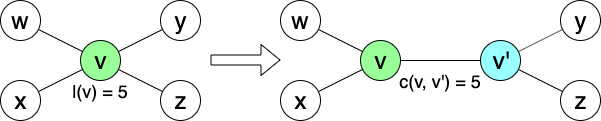

The diagram above was exported from draw.io. Its source (the exported page's mxGraphModel, read from the mxfile embedded in the PNG):
<mxGraphModel dx="1186" dy="633" grid="1" gridSize="10" guides="1" tooltips="1" connect="1" arrows="1" fold="1" page="1" pageScale="1" pageWidth="827" pageHeight="1169" math="0" shadow="0">
  <root>
    <mxCell id="0" />
    <mxCell id="1" parent="0" />
    <mxCell id="kMhW4lPuMqCGzFEI2skE-1" value="&lt;font style=&quot;font-size: 24px&quot;&gt;y&lt;/font&gt;" style="ellipse;whiteSpace=wrap;html=1;aspect=fixed;" parent="1" vertex="1">
      <mxGeometry x="200" y="40" width="40" height="40" as="geometry" />
    </mxCell>
    <mxCell id="kMhW4lPuMqCGzFEI2skE-2" value="&lt;font style=&quot;font-size: 24px&quot;&gt;v&lt;/font&gt;" style="ellipse;whiteSpace=wrap;html=1;aspect=fixed;fillColor=#99FF99;" parent="1" vertex="1">
      <mxGeometry x="120" y="80" width="40" height="40" as="geometry" />
    </mxCell>
    <mxCell id="kMhW4lPuMqCGzFEI2skE-3" value="&lt;font style=&quot;font-size: 24px&quot;&gt;z&lt;/font&gt;" style="ellipse;whiteSpace=wrap;html=1;aspect=fixed;" parent="1" vertex="1">
      <mxGeometry x="200" y="120" width="40" height="40" as="geometry" />
    </mxCell>
    <mxCell id="kMhW4lPuMqCGzFEI2skE-5" value="&lt;font style=&quot;font-size: 24px&quot;&gt;x&lt;/font&gt;" style="ellipse;whiteSpace=wrap;html=1;aspect=fixed;" parent="1" vertex="1">
      <mxGeometry x="40" y="120" width="40" height="40" as="geometry" />
    </mxCell>
    <mxCell id="kMhW4lPuMqCGzFEI2skE-6" value="&lt;font style=&quot;font-size: 24px&quot;&gt;w&lt;/font&gt;" style="ellipse;whiteSpace=wrap;html=1;aspect=fixed;" parent="1" vertex="1">
      <mxGeometry x="40" y="40" width="40" height="40" as="geometry" />
    </mxCell>
    <mxCell id="kMhW4lPuMqCGzFEI2skE-15" value="&lt;font style=&quot;font-size: 18px&quot;&gt;l(v) = 5&lt;/font&gt;" style="text;html=1;strokeColor=none;fillColor=none;align=center;verticalAlign=middle;whiteSpace=wrap;rounded=0;" parent="1" vertex="1">
      <mxGeometry x="92" y="120" width="96" height="20" as="geometry" />
    </mxCell>
    <mxCell id="kMhW4lPuMqCGzFEI2skE-27" value="" style="endArrow=none;html=1;" parent="1" source="kMhW4lPuMqCGzFEI2skE-5" target="kMhW4lPuMqCGzFEI2skE-2" edge="1">
      <mxGeometry width="50" height="50" relative="1" as="geometry">
        <mxPoint x="130" y="180" as="sourcePoint" />
        <mxPoint x="180" y="130" as="targetPoint" />
      </mxGeometry>
    </mxCell>
    <mxCell id="kMhW4lPuMqCGzFEI2skE-28" value="" style="endArrow=none;html=1;" parent="1" source="kMhW4lPuMqCGzFEI2skE-6" target="kMhW4lPuMqCGzFEI2skE-2" edge="1">
      <mxGeometry width="50" height="50" relative="1" as="geometry">
        <mxPoint x="140" y="190" as="sourcePoint" />
        <mxPoint x="190" y="140" as="targetPoint" />
      </mxGeometry>
    </mxCell>
    <mxCell id="kMhW4lPuMqCGzFEI2skE-30" value="" style="endArrow=none;html=1;" parent="1" source="kMhW4lPuMqCGzFEI2skE-3" target="kMhW4lPuMqCGzFEI2skE-2" edge="1">
      <mxGeometry width="50" height="50" relative="1" as="geometry">
        <mxPoint x="160" y="210" as="sourcePoint" />
        <mxPoint x="210" y="160" as="targetPoint" />
      </mxGeometry>
    </mxCell>
    <mxCell id="kMhW4lPuMqCGzFEI2skE-31" value="" style="endArrow=none;html=1;" parent="1" source="kMhW4lPuMqCGzFEI2skE-2" target="kMhW4lPuMqCGzFEI2skE-1" edge="1">
      <mxGeometry width="50" height="50" relative="1" as="geometry">
        <mxPoint x="170" y="220" as="sourcePoint" />
        <mxPoint x="220" y="170" as="targetPoint" />
      </mxGeometry>
    </mxCell>
    <mxCell id="-7Zt8NZDGor9gPBtkew0-1" value="&lt;font style=&quot;font-size: 24px&quot;&gt;y&lt;/font&gt;" style="ellipse;whiteSpace=wrap;html=1;aspect=fixed;" vertex="1" parent="1">
      <mxGeometry x="600" y="40" width="40" height="40" as="geometry" />
    </mxCell>
    <mxCell id="-7Zt8NZDGor9gPBtkew0-2" value="&lt;font style=&quot;font-size: 24px&quot;&gt;v&lt;/font&gt;" style="ellipse;whiteSpace=wrap;html=1;aspect=fixed;fillColor=#99FF99;" vertex="1" parent="1">
      <mxGeometry x="400" y="80" width="40" height="40" as="geometry" />
    </mxCell>
    <mxCell id="-7Zt8NZDGor9gPBtkew0-3" value="&lt;font style=&quot;font-size: 24px&quot;&gt;z&lt;/font&gt;" style="ellipse;whiteSpace=wrap;html=1;aspect=fixed;" vertex="1" parent="1">
      <mxGeometry x="600" y="120" width="40" height="40" as="geometry" />
    </mxCell>
    <mxCell id="-7Zt8NZDGor9gPBtkew0-4" value="&lt;font style=&quot;font-size: 24px&quot;&gt;x&lt;/font&gt;" style="ellipse;whiteSpace=wrap;html=1;aspect=fixed;" vertex="1" parent="1">
      <mxGeometry x="320" y="120" width="40" height="40" as="geometry" />
    </mxCell>
    <mxCell id="-7Zt8NZDGor9gPBtkew0-5" value="&lt;font style=&quot;font-size: 24px&quot;&gt;w&lt;/font&gt;" style="ellipse;whiteSpace=wrap;html=1;aspect=fixed;" vertex="1" parent="1">
      <mxGeometry x="320" y="40" width="40" height="40" as="geometry" />
    </mxCell>
    <mxCell id="-7Zt8NZDGor9gPBtkew0-6" value="" style="endArrow=none;html=1;" edge="1" source="-7Zt8NZDGor9gPBtkew0-4" target="-7Zt8NZDGor9gPBtkew0-2" parent="1">
      <mxGeometry width="50" height="50" relative="1" as="geometry">
        <mxPoint x="410" y="180" as="sourcePoint" />
        <mxPoint x="460" y="130" as="targetPoint" />
      </mxGeometry>
    </mxCell>
    <mxCell id="-7Zt8NZDGor9gPBtkew0-7" value="" style="endArrow=none;html=1;" edge="1" source="-7Zt8NZDGor9gPBtkew0-5" target="-7Zt8NZDGor9gPBtkew0-2" parent="1">
      <mxGeometry width="50" height="50" relative="1" as="geometry">
        <mxPoint x="420" y="190" as="sourcePoint" />
        <mxPoint x="470" y="140" as="targetPoint" />
      </mxGeometry>
    </mxCell>
    <mxCell id="-7Zt8NZDGor9gPBtkew0-8" value="" style="endArrow=none;html=1;" edge="1" source="-7Zt8NZDGor9gPBtkew0-3" target="-7Zt8NZDGor9gPBtkew0-10" parent="1">
      <mxGeometry width="50" height="50" relative="1" as="geometry">
        <mxPoint x="560" y="210" as="sourcePoint" />
        <mxPoint x="610" y="160" as="targetPoint" />
      </mxGeometry>
    </mxCell>
    <mxCell id="-7Zt8NZDGor9gPBtkew0-9" value="" style="endArrow=none;html=1;" edge="1" source="-7Zt8NZDGor9gPBtkew0-10" target="-7Zt8NZDGor9gPBtkew0-1" parent="1">
      <mxGeometry width="50" height="50" relative="1" as="geometry">
        <mxPoint x="570" y="220" as="sourcePoint" />
        <mxPoint x="620" y="170" as="targetPoint" />
      </mxGeometry>
    </mxCell>
    <mxCell id="-7Zt8NZDGor9gPBtkew0-10" value="&lt;font style=&quot;font-size: 24px&quot;&gt;v'&lt;/font&gt;" style="ellipse;whiteSpace=wrap;html=1;aspect=fixed;fillColor=#99FFFF;" vertex="1" parent="1">
      <mxGeometry x="520" y="80" width="40" height="40" as="geometry" />
    </mxCell>
    <mxCell id="-7Zt8NZDGor9gPBtkew0-11" value="" style="endArrow=none;html=1;" edge="1" parent="1" source="-7Zt8NZDGor9gPBtkew0-2" target="-7Zt8NZDGor9gPBtkew0-10">
      <mxGeometry width="50" height="50" relative="1" as="geometry">
        <mxPoint x="367.8885438199984" y="141.0557280900008" as="sourcePoint" />
        <mxPoint x="412.1114561800016" y="118.9442719099992" as="targetPoint" />
      </mxGeometry>
    </mxCell>
    <mxCell id="-7Zt8NZDGor9gPBtkew0-12" value="&lt;font style=&quot;font-size: 18px&quot;&gt;c(v, v') = 5&lt;/font&gt;" style="text;html=1;strokeColor=none;fillColor=none;align=center;verticalAlign=middle;whiteSpace=wrap;rounded=0;" vertex="1" parent="1">
      <mxGeometry x="432" y="110" width="96" height="20" as="geometry" />
    </mxCell>
    <mxCell id="-7Zt8NZDGor9gPBtkew0-13" value="" style="shape=flexArrow;endArrow=classic;html=1;" edge="1" parent="1">
      <mxGeometry width="50" height="50" relative="1" as="geometry">
        <mxPoint x="250" y="99.5" as="sourcePoint" />
        <mxPoint x="320" y="99.5" as="targetPoint" />
      </mxGeometry>
    </mxCell>
  </root>
</mxGraphModel>